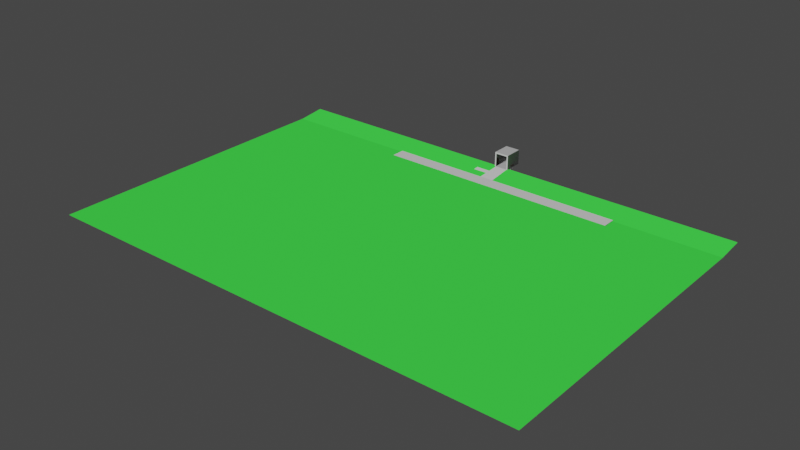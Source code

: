 # Source: garage.blend  (saved by Blender 2.91.10; exported with 4.5.12 LTS)
import bpy
from mathutils import Matrix  # noqa: F401  (used for matrix-valued properties, if any)

bpy.ops.wm.read_factory_settings(use_empty=True)
scene = bpy.context.scene
scene.name = 'Scene'

# ---- collections
col_collection = bpy.data.collections.new('Collection'); scene.collection.children.link(col_collection)

# ---- images (referenced by path relative to the original .blend; pixels are not part of the script)
import os
ASSET_DIR = os.environ.get("B2B_ASSET_DIR", "")  # directory of the original .blend (textures are referenced by path, not embedded)
HERE = os.path.dirname(os.path.abspath(__file__))  # packed textures are extracted next to this script under _unpacked/

def load_image(name, relpath, width, height, colorspace="sRGB"):
    """Load a texture the original file referenced (path relative to the .blend, or extracted next to this script)."""
    p = next((c for c in (os.path.join(HERE, relpath), os.path.join(ASSET_DIR, relpath)) if relpath and os.path.exists(c)), "")
    if p:
        img = bpy.data.images.load(p, check_existing=True)
        img.name = name
    else:  # same state as the original file: an image datablock whose file is absent (Cycles renders it pink)
        img = bpy.data.images.new(name, width, height)
        img.source = "FILE"
        img.filepath = "//" + (relpath or name)
    img.colorspace_settings.name = colorspace
    return img
img_thing_png = load_image('thing.png', 'thing.png', 1024, 1024, 'sRGB')

# ---- materials (node trees are filled in below, after node groups)
mat_material_003 = bpy.data.materials.new('Material.003')
mat_material_003.use_transparent_shadow = False
mat_material_004 = bpy.data.materials.new('Material.004')
mat_material_004.use_transparent_shadow = False
mat_material_005 = bpy.data.materials.new('Material.005')
mat_material_005.use_transparent_shadow = False
mat_material_006 = bpy.data.materials.new('Material.006')
mat_material_006.use_transparent_shadow = False
mat_thing = bpy.data.materials.new('thing')
mat_thing.surface_render_method = 'BLENDED'
mat_thing.blend_method = 'BLEND'
mat_thing.use_backface_culling = True
mat_material_007 = bpy.data.materials.new('Material.007')
mat_material_007.use_transparent_shadow = False
mat_material_008 = bpy.data.materials.new('Material.008')
mat_material_008.use_transparent_shadow = False

# ---- material node trees
mat_material_003.use_nodes = True; mat_material_003.node_tree.nodes.clear()
_N = mat_material_003.node_tree.nodes; _L = mat_material_003.node_tree.links
n0 = _N.new('ShaderNodeBsdfPrincipled'); n0.name = 'Principled BSDF'; n0.location = (10, 300)
n0.distribution = 'GGX'
n0.subsurface_method = 'BURLEY'
n0.inputs[0].default_value = (0.1679, 0.1679, 0.1679, 1.0)
n0.inputs[3].default_value = 1.45
n0.inputs[13].default_value = 0.07447
n0.inputs[27].default_value = (0.0, 0.0, 0.0, 1.0)
n0.inputs[28].default_value = 1.0
n1 = _N.new('ShaderNodeOutputMaterial'); n1.name = 'Material Output'; n1.location = (300, 300)
_L.new(n0.outputs[0], n1.inputs[0])
n1.is_active_output = True
mat_material_004.use_nodes = True; mat_material_004.node_tree.nodes.clear()
_N = mat_material_004.node_tree.nodes; _L = mat_material_004.node_tree.links
n0 = _N.new('ShaderNodeBsdfPrincipled'); n0.name = 'Principled BSDF'; n0.location = (10, 300)
n0.distribution = 'GGX'
n0.subsurface_method = 'BURLEY'
n0.inputs[0].default_value = (0.03741, 0.009456, 0.0002664, 1.0)
n0.inputs[3].default_value = 1.45
n0.inputs[13].default_value = 0.07801
n0.inputs[27].default_value = (0.0, 0.0, 0.0, 1.0)
n0.inputs[28].default_value = 1.0
n1 = _N.new('ShaderNodeOutputMaterial'); n1.name = 'Material Output'; n1.location = (300, 300)
_L.new(n0.outputs[0], n1.inputs[0])
n1.is_active_output = True
mat_material_005.use_nodes = True; mat_material_005.node_tree.nodes.clear()
_N = mat_material_005.node_tree.nodes; _L = mat_material_005.node_tree.links
n0 = _N.new('ShaderNodeBsdfPrincipled'); n0.name = 'Principled BSDF'; n0.location = (10, 300)
n0.distribution = 'GGX'
n0.subsurface_method = 'BURLEY'
n0.inputs[0].default_value = (0.4575, 0.4575, 0.4575, 1.0)
n0.inputs[3].default_value = 1.45
n0.inputs[27].default_value = (0.0, 0.0, 0.0, 1.0)
n0.inputs[28].default_value = 1.0
n1 = _N.new('ShaderNodeOutputMaterial'); n1.name = 'Material Output'; n1.location = (300, 300)
_L.new(n0.outputs[0], n1.inputs[0])
n1.is_active_output = True
mat_material_006.use_nodes = True; mat_material_006.node_tree.nodes.clear()
_N = mat_material_006.node_tree.nodes; _L = mat_material_006.node_tree.links
n0 = _N.new('ShaderNodeBsdfPrincipled'); n0.name = 'Principled BSDF'; n0.location = (10, 300)
n0.distribution = 'GGX'
n0.subsurface_method = 'BURLEY'
n0.inputs[0].default_value = (0.1789, 0.1153, 0.07367, 1.0)
n0.inputs[3].default_value = 1.45
n0.inputs[13].default_value = 0.1241
n0.inputs[27].default_value = (0.0, 0.0, 0.0, 1.0)
n0.inputs[28].default_value = 1.0
n1 = _N.new('ShaderNodeOutputMaterial'); n1.name = 'Material Output'; n1.location = (300, 300)
_L.new(n0.outputs[0], n1.inputs[0])
n1.is_active_output = True
mat_thing.use_nodes = True; mat_thing.node_tree.nodes.clear()
_N = mat_thing.node_tree.nodes; _L = mat_thing.node_tree.links
n0 = _N.new('ShaderNodeOutputMaterial'); n0.name = 'Material Output'; n0.location = (300, 300)
n1 = _N.new('ShaderNodeTexImage'); n1.name = 'Image Texture'; n1.location = (-200, 300)
n1.image = img_thing_png
n1.extension = 'CLIP'
n2 = _N.new('ShaderNodeBsdfPrincipled'); n2.name = 'Principled BSDF'; n2.location = (0, 300)
n2.distribution = 'GGX'
n2.subsurface_method = 'BURLEY'
n2.inputs[3].default_value = 1.45
n2.inputs[27].default_value = (0.0, 0.0, 0.0, 1.0)
n2.inputs[28].default_value = 1.0
_L.new(n1.outputs[0], n2.inputs[0])
_L.new(n1.outputs[1], n2.inputs[4])
_L.new(n2.outputs[0], n0.inputs[0])
n0.is_active_output = True
mat_material_007.use_nodes = True; mat_material_007.node_tree.nodes.clear()
_N = mat_material_007.node_tree.nodes; _L = mat_material_007.node_tree.links
n0 = _N.new('ShaderNodeBsdfPrincipled'); n0.name = 'Principled BSDF'; n0.location = (10, 300)
n0.distribution = 'GGX'
n0.subsurface_method = 'BURLEY'
n0.inputs[0].default_value = (0.233, 0.233, 0.233, 1.0)
n0.inputs[3].default_value = 1.45
n0.inputs[13].default_value = 0.05319
n0.inputs[27].default_value = (0.0, 0.0, 0.0, 1.0)
n0.inputs[28].default_value = 1.0
n1 = _N.new('ShaderNodeOutputMaterial'); n1.name = 'Material Output'; n1.location = (300, 300)
_L.new(n0.outputs[0], n1.inputs[0])
n1.is_active_output = True
mat_material_008.use_nodes = True; mat_material_008.node_tree.nodes.clear()
_N = mat_material_008.node_tree.nodes; _L = mat_material_008.node_tree.links
n0 = _N.new('ShaderNodeBsdfPrincipled'); n0.name = 'Principled BSDF'; n0.location = (10, 300)
n0.distribution = 'GGX'
n0.subsurface_method = 'BURLEY'
n0.inputs[0].default_value = (0.01972, 0.3032, 0.02427, 1.0)
n0.inputs[3].default_value = 1.45
n0.inputs[13].default_value = 0.003546
n0.inputs[27].default_value = (0.0, 0.0, 0.0, 1.0)
n0.inputs[28].default_value = 1.0
n1 = _N.new('ShaderNodeOutputMaterial'); n1.name = 'Material Output'; n1.location = (300, 300)
_L.new(n0.outputs[0], n1.inputs[0])
n1.is_active_output = True

# ---- world
world_world = bpy.data.worlds.new('World'); scene.world = world_world
world_world.use_nodes = True; world_world.node_tree.nodes.clear()
_N = world_world.node_tree.nodes; _L = world_world.node_tree.links
n0 = _N.new('ShaderNodeOutputWorld'); n0.name = 'World Output'; n0.location = (300, 300)
n1 = _N.new('ShaderNodeBackground'); n1.name = 'Background'; n1.location = (10, 300)
n1.inputs[0].default_value = (0.05088, 0.05088, 0.05088, 1.0)
_L.new(n1.outputs[0], n0.inputs[0])
n0.is_active_output = True
world_world.color = (0.05088, 0.05088, 0.05088)
world_world.use_sun_shadow = False
world_world.sun_shadow_jitter_overblur = 0.0

# ---- lights
light_light = bpy.data.lights.new('Light', 'SUN')
light_light.transmission_factor = 0.0
light_light.angle = 0.1993
light_light.shadow_soft_size = 0.1
light_light.shadow_cascade_max_distance = 1000.0

# ---- meshes
me_cube_001 = bpy.data.meshes.new('Cube.001')
me_cube_001.from_pydata([(-3.193, -3.193, -0.006869), (-3.193, -3.193, 6.378), (-3.193, 4.905, -0.006869), (-3.193, 4.905, 6.378), (3.193, -3.193, -0.006869), (3.193, -3.193, 6.378), (3.193, 4.905, -0.006869), (3.193, 4.905, 6.378), (-3.193, -0.436, -0.006869), (-3.193, -1.918, -0.006869), (-3.193, -1.918, 6.378), (-3.193, -0.436, 6.378), (3.193, -1.918, -0.006869), (3.193, -0.436, -0.006869), (3.193, -0.436, 6.378), (3.193, -1.918, 6.378), (-3.193, -3.193, 2.965), (-3.193, 4.905, 2.965), (3.193, 4.905, 2.965), (3.193, -3.193, 2.965), (3.193, -0.436, 2.965), (3.193, -1.918, 2.965), (-3.193, -1.918, 2.965), (-3.193, -0.436, 2.965), (-3.299, -0.436, -0.006869), (-3.299, -1.918, -0.006869), (-3.299, -1.918, 2.965), (-3.299, -0.436, 2.965), (-2.592, -3.193, -0.1627), (-2.592, -3.193, 5.764), (2.592, -3.193, -0.1627), (2.592, -3.193, 5.764), (-2.592, -3.193, 2.993), (2.592, -3.193, 2.993)], [], [(23, 17, 3, 11), (17, 18, 7, 3), (21, 19, 5, 15), (9, 0, 4, 12), (15, 5, 1, 10), (7, 14, 11, 3), (14, 15, 10, 11), (2, 8, 13, 6), (8, 9, 12, 13), (18, 20, 14, 7), (20, 21, 15, 14), (16, 22, 10, 1), (22, 23, 11, 10), (9, 8, 24, 25), (0, 9, 22, 16), (13, 12, 21, 20), (6, 13, 20, 18), (12, 4, 19, 21), (2, 6, 18, 17), (8, 2, 17, 23), (25, 24, 27, 26), (8, 23, 27, 24), (23, 22, 26, 27), (22, 9, 25, 26), (0, 16, 32, 28), (1, 5, 31, 29), (5, 19, 33, 31), (19, 4, 30, 33), (16, 1, 29, 32)])
me_cube_001.polygons.foreach_set('material_index', [0, 0, 0, 0, 0, 0, 0, 0, 0, 0, 0, 0, 0, 0, 0, 0, 0, 0, 0, 0, 1, 0, 0, 0, 0, 0, 0, 0, 0])
_uv = me_cube_001.uv_layers.new(name='UVMap')
_uv.uv.foreach_set('vector', [0.3789, 0.7404, 0.3649, 0.5804, 0.364, 0.6606, 0.5902, 0.8191, 0.3649, 0.5804, 0.5403, 0.3808, 0.627, 0.3613, 0.364, 0.6606, 0.4782, 0.1058, 0.4627, 0.03722, 0.8484, 9.209e-05, 0.8042, 0.07218, 0.07306, 0.7869, 9.209e-05, 0.8558, 0.1269, 0.06955, 0.1943, 0.1351, 0.8042, 0.07218, 0.8484, 9.209e-05, 0.8484, 0.9999, 0.7517, 0.9322, 0.627, 0.3613, 0.7304, 0.1926, 0.5902, 0.8191, 0.364, 0.6606, 0.7304, 0.1926, 0.8042, 0.07218, 0.7517, 0.9322, 0.5902, 0.8191, 0.3657, 0.5105, 0.1949, 0.6718, 0.307, 0.2445, 0.4648, 0.3978, 0.1949, 0.6718, 0.07306, 0.7869, 0.1943, 0.1351, 0.307, 0.2445, 0.5403, 0.3808, 0.5041, 0.2203, 0.7304, 0.1926, 0.627, 0.3613, 0.5041, 0.2203, 0.4782, 0.1058, 0.8042, 0.07218, 0.7304, 0.1926, 0.3949, 0.9229, 0.3889, 0.8545, 0.7517, 0.9322, 0.8484, 0.9999, 0.3889, 0.8545, 0.3789, 0.7404, 0.5902, 0.8191, 0.7517, 0.9322, 0.07306, 0.7869, 0.1949, 0.6718, 0.1949, 0.6718, 0.07306, 0.7869, 9.209e-05, 0.8558, 0.07306, 0.7869, 0.3889, 0.8545, 0.3949, 0.9229, 0.307, 0.2445, 0.1943, 0.1351, 0.4782, 0.1058, 0.5041, 0.2203, 0.4648, 0.3978, 0.307, 0.2445, 0.5041, 0.2203, 0.5403, 0.3808, 0.1943, 0.1351, 0.1269, 0.06955, 0.4627, 0.03722, 0.4782, 0.1058, 0.3657, 0.5105, 0.4648, 0.3978, 0.5403, 0.3808, 0.3649, 0.5804, 0.1949, 0.6718, 0.3657, 0.5105, 0.3649, 0.5804, 0.3789, 0.7404, 0.07306, 0.7869, 0.1949, 0.6718, 0.3789, 0.7404, 0.3889, 0.8545, 0.1949, 0.6718, 0.3789, 0.7404, 0.3789, 0.7404, 0.1949, 0.6718, 0.3789, 0.7404, 0.3889, 0.8545, 0.3889, 0.8545, 0.3789, 0.7404, 0.3889, 0.8545, 0.07306, 0.7869, 0.07306, 0.7869, 0.3889, 0.8545, 9.209e-05, 0.8558, 0.3949, 0.9229, 0.3949, 0.9229, 9.209e-05, 0.8558, 0.8484, 0.9999, 0.8484, 9.209e-05, 0.8484, 9.209e-05, 0.8484, 0.9999, 0.8484, 9.209e-05, 0.4627, 0.03722, 0.4627, 0.03722, 0.8484, 9.209e-05, 0.4627, 0.03722, 0.1269, 0.06955, 0.1269, 0.06955, 0.4627, 0.03722, 0.3949, 0.9229, 0.8484, 0.9999, 0.8484, 0.9999, 0.3949, 0.9229])
me_cube_001.materials.append(mat_material_003)
me_cube_001.materials.append(mat_material_004)
me_cube_001.use_remesh_fix_poles = True
me_cube_001.use_remesh_preserve_attributes = False
me_cube_001.use_mirror_vertex_groups = False
me_cube_001.update()
me_cube_002 = bpy.data.meshes.new('Cube.002')
me_cube_002.from_pydata([(-0.586, -1.0, 1.444), (-0.586, -1.0, 1.631), (-0.586, 1.0, 1.444), (-0.586, 1.0, 1.631), (0.586, -1.0, 1.444), (0.586, -1.0, 1.631), (0.586, 1.0, 1.444), (0.586, 1.0, 1.631), (-0.5033, -0.8569, 1.556), (-0.5033, -0.8569, -0.18), (-0.5033, -0.6526, 1.556), (-0.5033, -0.6526, -0.18), (-0.3117, -0.8569, 1.556), (-0.3117, -0.8569, -0.18), (-0.3117, -0.6526, 1.556), (-0.3117, -0.6526, -0.18), (0.3541, -0.8569, 1.556), (0.3541, -0.8569, -0.18), (0.3541, -0.6526, 1.556), (0.3541, -0.6526, -0.18), (0.5457, -0.8569, 1.556), (0.5457, -0.8569, -0.18), (0.5457, -0.6526, 1.556), (0.5457, -0.6526, -0.18), (-0.5033, 0.6809, 1.556), (-0.5033, 0.6809, -0.18), (-0.5033, 0.8852, 1.556), (-0.5033, 0.8852, -0.18), (-0.3117, 0.6809, 1.556), (-0.3117, 0.6809, -0.18), (-0.3117, 0.8852, 1.556), (-0.3117, 0.8852, -0.18), (0.3541, 0.6809, 1.556), (0.3541, 0.6809, -0.18), (0.3541, 0.8852, 1.556), (0.3541, 0.8852, -0.18), (0.5457, 0.6809, 1.556), (0.5457, 0.6809, -0.18), (0.5457, 0.8852, 1.556), (0.5457, 0.8852, -0.18)], [], [(0, 1, 3, 2), (2, 3, 7, 6), (6, 7, 5, 4), (4, 5, 1, 0), (2, 6, 4, 0), (7, 3, 1, 5), (8, 10, 11, 9), (10, 14, 15, 11), (14, 12, 13, 15), (12, 8, 9, 13), (10, 8, 12, 14), (15, 13, 9, 11), (16, 18, 19, 17), (18, 22, 23, 19), (22, 20, 21, 23), (20, 16, 17, 21), (18, 16, 20, 22), (23, 21, 17, 19), (24, 26, 27, 25), (26, 30, 31, 27), (30, 28, 29, 31), (28, 24, 25, 29), (26, 24, 28, 30), (31, 29, 25, 27), (32, 34, 35, 33), (34, 38, 39, 35), (38, 36, 37, 39), (36, 32, 33, 37), (34, 32, 36, 38), (39, 37, 33, 35)])
me_cube_002.polygons.foreach_set('material_index', [0, 0, 0, 0, 0, 0, 1, 1, 1, 1, 1, 1, 1, 1, 1, 1, 1, 1, 1, 1, 1, 1, 1, 1, 1, 1, 1, 1, 1, 1])
_uv = me_cube_002.uv_layers.new(name='UVMap')
_uv.uv.foreach_set('vector', [0.375, 0.0, 0.625, 0.0, 0.625, 0.25, 0.375, 0.25, 0.375, 0.25, 0.625, 0.25, 0.625, 0.5, 0.375, 0.5, 0.375, 0.5, 0.625, 0.5, 0.625, 0.75, 0.375, 0.75, 0.375, 0.75, 0.625, 0.75, 0.625, 1.0, 0.375, 1.0, 0.125, 0.5, 0.375, 0.5, 0.375, 0.75, 0.125, 0.75, 0.625, 0.5, 0.875, 0.5, 0.875, 0.75, 0.625, 0.75, 0.375, 0.0, 0.375, 0.25, 0.625, 0.25, 0.625, 0.0, 0.375, 0.25, 0.375, 0.5, 0.625, 0.5, 0.625, 0.25, 0.375, 0.5, 0.375, 0.75, 0.625, 0.75, 0.625, 0.5, 0.375, 0.75, 0.375, 1.0, 0.625, 1.0, 0.625, 0.75, 0.125, 0.5, 0.125, 0.75, 0.375, 0.75, 0.375, 0.5, 0.625, 0.5, 0.625, 0.75, 0.875, 0.75, 0.875, 0.5, 0.375, 0.0, 0.375, 0.25, 0.625, 0.25, 0.625, 0.0, 0.375, 0.25, 0.375, 0.5, 0.625, 0.5, 0.625, 0.25, 0.375, 0.5, 0.375, 0.75, 0.625, 0.75, 0.625, 0.5, 0.375, 0.75, 0.375, 1.0, 0.625, 1.0, 0.625, 0.75, 0.125, 0.5, 0.125, 0.75, 0.375, 0.75, 0.375, 0.5, 0.625, 0.5, 0.625, 0.75, 0.875, 0.75, 0.875, 0.5, 0.375, 0.0, 0.375, 0.25, 0.625, 0.25, 0.625, 0.0, 0.375, 0.25, 0.375, 0.5, 0.625, 0.5, 0.625, 0.25, 0.375, 0.5, 0.375, 0.75, 0.625, 0.75, 0.625, 0.5, 0.375, 0.75, 0.375, 1.0, 0.625, 1.0, 0.625, 0.75, 0.125, 0.5, 0.125, 0.75, 0.375, 0.75, 0.375, 0.5, 0.625, 0.5, 0.625, 0.75, 0.875, 0.75, 0.875, 0.5, 0.375, 0.0, 0.375, 0.25, 0.625, 0.25, 0.625, 0.0, 0.375, 0.25, 0.375, 0.5, 0.625, 0.5, 0.625, 0.25, 0.375, 0.5, 0.375, 0.75, 0.625, 0.75, 0.625, 0.5, 0.375, 0.75, 0.375, 1.0, 0.625, 1.0, 0.625, 0.75, 0.125, 0.5, 0.125, 0.75, 0.375, 0.75, 0.375, 0.5, 0.625, 0.5, 0.625, 0.75, 0.875, 0.75, 0.875, 0.5])
me_cube_002.materials.append(mat_material_004)
me_cube_002.materials.append(mat_material_005)
me_cube_002.use_remesh_fix_poles = True
me_cube_002.use_remesh_preserve_attributes = False
me_cube_002.use_mirror_vertex_groups = False
me_cube_002.update()
me_cube_003 = bpy.data.meshes.new('Cube.003')
me_cube_003.from_pydata([(-1.0, -1.0, -1.0), (-1.0, -1.0, 1.0), (-1.0, 1.0, -1.0), (-1.0, 1.0, 1.0), (1.0, -1.0, -1.0), (1.0, -1.0, 1.0), (1.0, 1.0, -1.0), (1.0, 1.0, 1.0)], [], [(0, 1, 3, 2), (2, 3, 7, 6), (6, 7, 5, 4), (4, 5, 1, 0), (2, 6, 4, 0), (7, 3, 1, 5)])
_uv = me_cube_003.uv_layers.new(name='UVMap')
_uv.uv.foreach_set('vector', [0.375, 0.0, 0.625, 0.0, 0.625, 0.25, 0.375, 0.25, 0.375, 0.25, 0.625, 0.25, 0.625, 0.5, 0.375, 0.5, 0.375, 0.5, 0.625, 0.5, 0.625, 0.75, 0.375, 0.75, 0.375, 0.75, 0.625, 0.75, 0.625, 1.0, 0.375, 1.0, 0.125, 0.5, 0.375, 0.5, 0.375, 0.75, 0.125, 0.75, 0.625, 0.5, 0.875, 0.5, 0.875, 0.75, 0.625, 0.75])
me_cube_003.materials.append(mat_material_006)
me_cube_003.use_remesh_fix_poles = True
me_cube_003.use_remesh_preserve_attributes = False
me_cube_003.use_mirror_vertex_groups = False
me_cube_003.update()
me_thing = bpy.data.meshes.new('thing')
me_thing.from_pydata([(-0.5, -0.5, 0.0), (0.5, -0.5, 0.0), (-0.5, 0.5, 0.0), (0.5, 0.5, 0.0)], [], [(0, 1, 3, 2)])
_uv = me_thing.uv_layers.new(name='UVMap')
_uv.uv.foreach_set('vector', [0.0, 0.0, 1.0, 0.0, 1.0, 1.0, 0.0, 1.0])
me_thing.materials.append(mat_thing)
me_thing.use_remesh_fix_poles = True
me_thing.use_remesh_preserve_attributes = False
me_thing.use_mirror_vertex_groups = False
me_thing.update()
me_thing_001 = bpy.data.meshes.new('thing.001')
me_thing_001.from_pydata([(-0.5, -0.5, 0.0), (0.5, -0.5, 0.0), (-0.5, 0.5, 0.0), (0.5, 0.5, 0.0)], [], [(0, 1, 3, 2)])
_uv = me_thing_001.uv_layers.new(name='UVMap')
_uv.uv.foreach_set('vector', [0.0, 0.0, 1.0, 0.0, 1.0, 1.0, 0.0, 1.0])
me_thing_001.materials.append(mat_thing)
me_thing_001.use_remesh_fix_poles = True
me_thing_001.use_remesh_preserve_attributes = False
me_thing_001.use_mirror_vertex_groups = False
me_thing_001.update()
me_thing_002 = bpy.data.meshes.new('thing.002')
me_thing_002.from_pydata([(-0.5, -0.5, 0.0), (0.5, -0.5, 0.0), (-0.5, 0.5, 0.0), (0.5, 0.5, 0.0)], [], [(0, 1, 3, 2)])
_uv = me_thing_002.uv_layers.new(name='UVMap')
_uv.uv.foreach_set('vector', [0.0, 0.0, 1.0, 0.0, 1.0, 1.0, 0.0, 1.0])
me_thing_002.materials.append(mat_thing)
me_thing_002.use_remesh_fix_poles = True
me_thing_002.use_remesh_preserve_attributes = False
me_thing_002.use_mirror_vertex_groups = False
me_thing_002.update()
me_thing_003 = bpy.data.meshes.new('thing.003')
me_thing_003.from_pydata([(-0.5, -0.5, 0.0), (0.5, -0.5, 0.0), (-0.5, 0.5, 0.0), (0.5, 0.5, 0.0)], [], [(0, 1, 3, 2)])
_uv = me_thing_003.uv_layers.new(name='UVMap')
_uv.uv.foreach_set('vector', [0.0, 0.0, 1.0, 0.0, 1.0, 1.0, 0.0, 1.0])
me_thing_003.materials.append(mat_thing)
me_thing_003.use_remesh_fix_poles = True
me_thing_003.use_remesh_preserve_attributes = False
me_thing_003.use_mirror_vertex_groups = False
me_thing_003.update()
me_plane_002 = bpy.data.meshes.new('Plane.002')
me_plane_002.from_pydata([(-3.007, -9.72, -1.185), (3.007, -9.72, -1.185), (-2.685, 1.0, -0.08923), (2.685, 1.0, -0.08923), (-3.007, -15.77, -1.185), (3.007, -15.77, -1.185), (59.74, -9.72, -1.185), (59.74, -15.77, -1.185), (-45.11, -9.72, -1.185), (-45.11, -15.77, -1.185), (-2.895, -6.0, -0.8046), (2.895, -6.0, -0.8046), (2.828, -3.766, -0.5763), (-2.828, -3.766, -0.5763), (-9.04, -6.0, -0.8046), (-8.973, -3.766, -0.5763)], [], [(13, 12, 3, 2), (1, 0, 4, 5), (1, 5, 7, 6), (4, 0, 8, 9), (0, 1, 11, 10), (10, 11, 12, 13), (10, 13, 15, 14)])
_uv = me_plane_002.uv_layers.new(name='UVMap')
_uv.uv.foreach_set('vector', [0.0, 0.5554, 1.0, 0.5554, 1.0, 1.0, 0.0, 1.0, 1.0, 0.0, 0.0, 0.0, 0.0, 0.0, 1.0, 0.0, 1.0, 0.0, 1.0, 0.0, 1.0, 0.0, 1.0, 0.0, 0.0, 0.0, 0.0, 0.0, 0.0, 0.0, 0.0, 0.0, 0.0, 0.0, 1.0, 0.0, 1.0, 0.347, 0.0, 0.347, 0.0, 0.347, 1.0, 0.347, 1.0, 0.5554, 0.0, 0.5554, 0.0, 0.347, 0.0, 0.5554, 0.0, 0.5554, 0.0, 0.347])
me_plane_002.materials.append(mat_material_007)
me_plane_002.use_remesh_fix_poles = True
me_plane_002.use_remesh_preserve_attributes = False
me_plane_002.use_mirror_vertex_groups = False
me_plane_002.update()
me_plane_003 = bpy.data.meshes.new('Plane.003')
me_plane_003.from_pydata([(5.708, 0.348, -6.827e-05), (-5.722, 0.348, -6.827e-05), (5.708, 1.0, 0.004161), (-5.722, 1.0, 0.004161), (5.726, -6.662, 0.7319), (-5.704, -6.662, 0.7319)], [], [(0, 2, 3, 1), (1, 5, 4, 0)])
_uv = me_plane_003.uv_layers.new(name='UVMap')
_uv.uv.foreach_set('vector', [0.0, 0.0, 0.0, 1.0, 1.0, 1.0, 1.0, 0.0, 1.0, 0.0, 1.0, 0.0, 0.0, 0.0, 0.0, 0.0])
me_plane_003.materials.append(mat_material_008)
me_plane_003.use_remesh_fix_poles = True
me_plane_003.use_remesh_preserve_attributes = False
me_plane_003.use_mirror_vertex_groups = False
me_plane_003.update()

# ---- objects
ob_light = bpy.data.objects.new('Light', light_light)
ob_cube = bpy.data.objects.new('Cube', me_cube_001)
ob_cube_001 = bpy.data.objects.new('Cube.001', me_cube_002)
ob_cube_002 = bpy.data.objects.new('Cube.002', me_cube_003)
ob_thing = bpy.data.objects.new('thing', me_thing)
ob_thing_001 = bpy.data.objects.new('thing.001', me_thing_001)
ob_thing_002 = bpy.data.objects.new('thing.002', me_thing_002)
ob_thing_003 = bpy.data.objects.new('thing.003', me_thing_003)
ob_plane = bpy.data.objects.new('Plane', me_plane_002)
ob_plane_001 = bpy.data.objects.new('Plane.001', me_plane_003)

# ---- transforms, parenting, visibility, modifiers, constraints
ob_light.location = (-1.865, -36.42, 17.86)
ob_light.rotation_euler = (0.9831, 0.005169, 0.01299)
ob_light.lock_rotations_4d = False
ob_light.empty_display_type = 'ARROWS'
ob_light.color = (0.0, 0.0, 0.0, 0.0)
ob_light.lineart.crease_threshold = 0.0
ob_cube.location = (0.0, 0.0, 0.0)
ob_cube.lineart.crease_threshold = 0.0
ob_cube_001.location = (2.652, 0.0, -0.5626)
ob_cube_001.lineart.crease_threshold = 0.0
ob_cube_002.location = (1.336, 4.896, 2.827)
ob_cube_002.scale = (1.548, 0.05601, 1.0)
ob_cube_002.lineart.crease_threshold = 0.0
ob_thing.location = (0.3238, 4.774, 3.319)
ob_thing.rotation_euler = (1.571, 0.0, 6.283)
ob_thing.scale = (0.5911, 0.5911, 0.5911)
ob_thing.lineart.crease_threshold = 0.0
ob_thing_001.location = (0.6972, 4.774, 3.345)
ob_thing_001.rotation_euler = (1.571, 0.0, 6.283)
ob_thing_001.scale = (0.5214, 0.5214, 0.5214)
ob_thing_001.lineart.crease_threshold = 0.0
ob_thing_002.location = (1.025, 4.774, 3.352)
ob_thing_002.rotation_euler = (1.571, 0.0, 6.283)
ob_thing_002.scale = (0.4948, 0.4948, 0.4948)
ob_thing_002.lineart.crease_threshold = 0.0
ob_thing_003.location = (1.365, 4.774, 3.378)
ob_thing_003.rotation_euler = (1.571, 0.0, 6.283)
ob_thing_003.scale = (0.4136, 0.4136, 0.4136)
ob_thing_003.lineart.crease_threshold = 0.0
ob_plane.location = (0.0, -3.874, 0.0)
ob_plane.lineart.crease_threshold = 0.0
ob_plane_001.location = (-3.362e-16, -20.52, -2.051)
ob_plane_001.rotation_euler = (0.1057, -0.0, 0.0)
ob_plane_001.scale = (18.39, 18.39, 18.39)
ob_plane_001.lineart.crease_threshold = 0.0

# ---- collection membership
col_collection.objects.link(ob_light)
col_collection.objects.link(ob_cube)
col_collection.objects.link(ob_cube_001)
col_collection.objects.link(ob_cube_002)
col_collection.objects.link(ob_thing)
col_collection.objects.link(ob_thing_001)
col_collection.objects.link(ob_thing_002)
col_collection.objects.link(ob_thing_003)
col_collection.objects.link(ob_plane)
col_collection.objects.link(ob_plane_001)

# ---- scene / render settings (as saved in the file)
scene.frame_start = 1; scene.frame_end = 250; scene.frame_set(0)
scene.render.engine = 'BLENDER_EEVEE_NEXT'
scene.cycles.use_denoising = False
scene.cycles.samples = 128
scene.cycles.sampling_pattern = 'TABULATED_SOBOL'
scene.cycles.use_adaptive_sampling = False
scene.cycles.use_light_tree = False
scene.view_settings.view_transform = 'Filmic'
bpy.context.view_layer.update()

# ---- added for rendering (the .blend has no active camera): camera
cam_auto = bpy.data.cameras.new('AutoCamera')
cam_auto.lens = 50.0
cam_auto.sensor_width = 36.0
cam_auto.clip_end = 4211.46
ob_auto_camera = bpy.data.objects.new('AutoCamera', cam_auto)
scene.collection.objects.link(ob_auto_camera)
ob_auto_camera.location = (240.006, -357.39, 191.125)
ob_auto_camera.rotation_euler = (1.09748, -7.21219e-08, 0.694738)
scene.camera = ob_auto_camera
bpy.context.view_layer.update()
